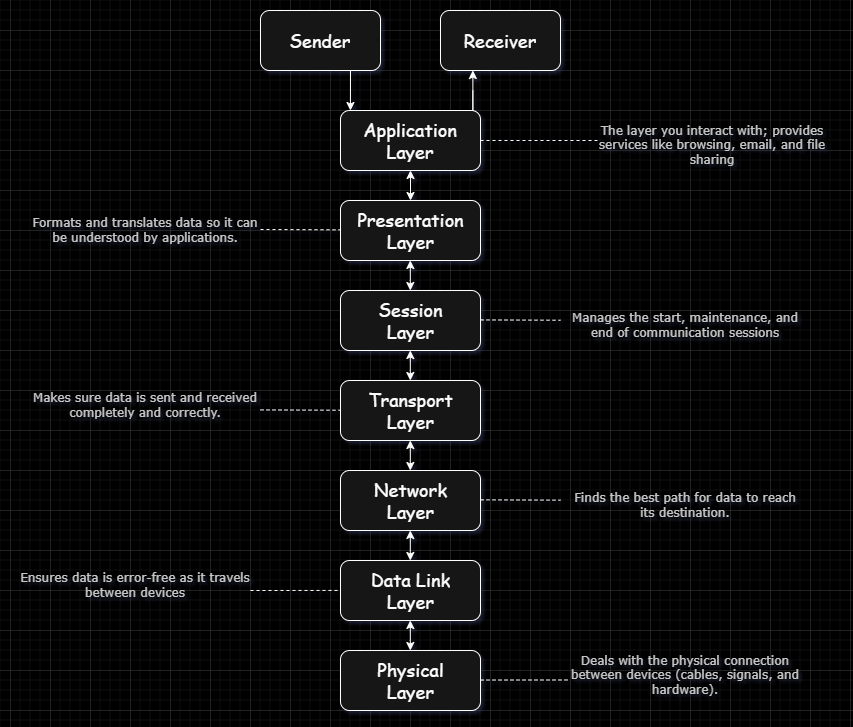

The diagram above was exported from draw.io. Its source (the exported page's mxGraphModel, read from the mxfile embedded in the PNG):
<mxGraphModel dx="1050" dy="522" grid="1" gridSize="10" guides="1" tooltips="1" connect="1" arrows="1" fold="1" page="1" pageScale="1" pageWidth="827" pageHeight="1169" background="light-dark(#FFFFFF,#000000)" math="0" shadow="0">
  <root>
    <mxCell id="0" />
    <mxCell id="1" parent="0" />
    <mxCell id="Oj2qMETFvq42E8ipHyc0-1" value="" style="rounded=1;whiteSpace=wrap;html=1;" parent="1" vertex="1">
      <mxGeometry x="330" y="240" width="140" height="60" as="geometry" />
    </mxCell>
    <mxCell id="Oj2qMETFvq42E8ipHyc0-2" value="" style="rounded=1;whiteSpace=wrap;html=1;" parent="1" vertex="1">
      <mxGeometry x="330" y="330" width="140" height="60" as="geometry" />
    </mxCell>
    <mxCell id="Oj2qMETFvq42E8ipHyc0-3" value="" style="rounded=1;whiteSpace=wrap;html=1;" parent="1" vertex="1">
      <mxGeometry x="330" y="420" width="140" height="60" as="geometry" />
    </mxCell>
    <mxCell id="Oj2qMETFvq42E8ipHyc0-4" value="" style="rounded=1;whiteSpace=wrap;html=1;" parent="1" vertex="1">
      <mxGeometry x="330" y="510" width="140" height="60" as="geometry" />
    </mxCell>
    <mxCell id="Oj2qMETFvq42E8ipHyc0-5" value="" style="rounded=1;whiteSpace=wrap;html=1;" parent="1" vertex="1">
      <mxGeometry x="330" y="600" width="140" height="60" as="geometry" />
    </mxCell>
    <mxCell id="Oj2qMETFvq42E8ipHyc0-6" value="" style="rounded=1;whiteSpace=wrap;html=1;" parent="1" vertex="1">
      <mxGeometry x="330" y="690" width="140" height="60" as="geometry" />
    </mxCell>
    <mxCell id="Oj2qMETFvq42E8ipHyc0-7" value="" style="rounded=1;whiteSpace=wrap;html=1;" parent="1" vertex="1">
      <mxGeometry x="330" y="780" width="140" height="60" as="geometry" />
    </mxCell>
    <mxCell id="Oj2qMETFvq42E8ipHyc0-8" value="" style="endArrow=classic;startArrow=classic;html=1;rounded=0;" parent="1" source="Oj2qMETFvq42E8ipHyc0-2" edge="1">
      <mxGeometry width="50" height="50" relative="1" as="geometry">
        <mxPoint x="400" y="309.28932188134524" as="sourcePoint" />
        <mxPoint x="400" y="300" as="targetPoint" />
      </mxGeometry>
    </mxCell>
    <mxCell id="Oj2qMETFvq42E8ipHyc0-9" value="" style="endArrow=classic;startArrow=classic;html=1;rounded=0;" parent="1" edge="1">
      <mxGeometry width="50" height="50" relative="1" as="geometry">
        <mxPoint x="399.8" y="420" as="sourcePoint" />
        <mxPoint x="399.8" y="390" as="targetPoint" />
        <Array as="points">
          <mxPoint x="399.8" y="410" />
        </Array>
      </mxGeometry>
    </mxCell>
    <mxCell id="Oj2qMETFvq42E8ipHyc0-10" value="" style="endArrow=classic;startArrow=classic;html=1;rounded=0;" parent="1" edge="1">
      <mxGeometry width="50" height="50" relative="1" as="geometry">
        <mxPoint x="399.8" y="510" as="sourcePoint" />
        <mxPoint x="399.8" y="480" as="targetPoint" />
        <Array as="points">
          <mxPoint x="399.8" y="500" />
        </Array>
      </mxGeometry>
    </mxCell>
    <mxCell id="Oj2qMETFvq42E8ipHyc0-11" value="" style="endArrow=classic;startArrow=classic;html=1;rounded=0;" parent="1" edge="1">
      <mxGeometry width="50" height="50" relative="1" as="geometry">
        <mxPoint x="399.8" y="600" as="sourcePoint" />
        <mxPoint x="399.8" y="570" as="targetPoint" />
        <Array as="points">
          <mxPoint x="399.8" y="590" />
        </Array>
      </mxGeometry>
    </mxCell>
    <mxCell id="Oj2qMETFvq42E8ipHyc0-12" value="" style="endArrow=classic;startArrow=classic;html=1;rounded=0;" parent="1" edge="1">
      <mxGeometry width="50" height="50" relative="1" as="geometry">
        <mxPoint x="399.8" y="690" as="sourcePoint" />
        <mxPoint x="399.8" y="660" as="targetPoint" />
        <Array as="points">
          <mxPoint x="399.8" y="680" />
        </Array>
      </mxGeometry>
    </mxCell>
    <mxCell id="Oj2qMETFvq42E8ipHyc0-13" value="" style="endArrow=classic;startArrow=classic;html=1;rounded=0;" parent="1" edge="1">
      <mxGeometry width="50" height="50" relative="1" as="geometry">
        <mxPoint x="399.8" y="780" as="sourcePoint" />
        <mxPoint x="399.8" y="750" as="targetPoint" />
        <Array as="points">
          <mxPoint x="399.8" y="770" />
        </Array>
      </mxGeometry>
    </mxCell>
    <mxCell id="Oj2qMETFvq42E8ipHyc0-14" value="&lt;font style=&quot;font-size: 18px;&quot; face=&quot;Comic Sans MS&quot;&gt;Application Layer&lt;/font&gt;" style="text;strokeColor=none;fillColor=none;align=center;verticalAlign=middle;spacingLeft=4;spacingRight=4;overflow=hidden;points=[[0,0.5],[1,0.5]];portConstraint=eastwest;rotatable=0;whiteSpace=wrap;html=1;" parent="1" vertex="1">
      <mxGeometry x="345" y="245" width="110" height="50" as="geometry" />
    </mxCell>
    <mxCell id="Oj2qMETFvq42E8ipHyc0-15" value="&lt;font style=&quot;font-size: 18px;&quot; face=&quot;Comic Sans MS&quot;&gt;Presentation Layer&lt;/font&gt;" style="text;strokeColor=none;fillColor=none;align=center;verticalAlign=middle;spacingLeft=4;spacingRight=4;overflow=hidden;points=[[0,0.5],[1,0.5]];portConstraint=eastwest;rotatable=0;whiteSpace=wrap;html=1;" parent="1" vertex="1">
      <mxGeometry x="337.5" y="335" width="125" height="50" as="geometry" />
    </mxCell>
    <mxCell id="Oj2qMETFvq42E8ipHyc0-19" value="&lt;font style=&quot;font-size: 18px;&quot; face=&quot;Comic Sans MS&quot;&gt;Session Layer&lt;/font&gt;" style="text;strokeColor=none;fillColor=none;align=center;verticalAlign=middle;spacingLeft=4;spacingRight=4;overflow=hidden;points=[[0,0.5],[1,0.5]];portConstraint=eastwest;rotatable=0;whiteSpace=wrap;html=1;" parent="1" vertex="1">
      <mxGeometry x="337.5" y="425" width="125" height="50" as="geometry" />
    </mxCell>
    <mxCell id="Oj2qMETFvq42E8ipHyc0-20" value="&lt;font style=&quot;font-size: 18px;&quot; face=&quot;Comic Sans MS&quot;&gt;Transport Layer&lt;/font&gt;" style="text;strokeColor=none;fillColor=none;align=center;verticalAlign=middle;spacingLeft=4;spacingRight=4;overflow=hidden;points=[[0,0.5],[1,0.5]];portConstraint=eastwest;rotatable=0;whiteSpace=wrap;html=1;" parent="1" vertex="1">
      <mxGeometry x="337.5" y="515" width="125" height="50" as="geometry" />
    </mxCell>
    <mxCell id="Oj2qMETFvq42E8ipHyc0-21" value="&lt;font style=&quot;font-size: 18px;&quot; face=&quot;Comic Sans MS&quot;&gt;Network Layer&lt;/font&gt;" style="text;strokeColor=none;fillColor=none;align=center;verticalAlign=middle;spacingLeft=4;spacingRight=4;overflow=hidden;points=[[0,0.5],[1,0.5]];portConstraint=eastwest;rotatable=0;whiteSpace=wrap;html=1;" parent="1" vertex="1">
      <mxGeometry x="337.5" y="605" width="125" height="50" as="geometry" />
    </mxCell>
    <mxCell id="Oj2qMETFvq42E8ipHyc0-22" value="&lt;font face=&quot;Comic Sans MS&quot;&gt;&lt;span style=&quot;font-size: 18px;&quot;&gt;Data Link&lt;/span&gt;&lt;/font&gt;&lt;div&gt;&lt;font face=&quot;Comic Sans MS&quot;&gt;&lt;span style=&quot;font-size: 18px;&quot;&gt;Layer&lt;/span&gt;&lt;/font&gt;&lt;/div&gt;" style="text;strokeColor=none;fillColor=none;align=center;verticalAlign=middle;spacingLeft=4;spacingRight=4;overflow=hidden;points=[[0,0.5],[1,0.5]];portConstraint=eastwest;rotatable=0;whiteSpace=wrap;html=1;" parent="1" vertex="1">
      <mxGeometry x="337.5" y="695" width="125" height="50" as="geometry" />
    </mxCell>
    <mxCell id="Oj2qMETFvq42E8ipHyc0-23" value="&lt;font style=&quot;font-size: 18px;&quot; face=&quot;Comic Sans MS&quot;&gt;Physical Layer&lt;/font&gt;" style="text;strokeColor=none;fillColor=none;align=center;verticalAlign=middle;spacingLeft=4;spacingRight=4;overflow=hidden;points=[[0,0.5],[1,0.5]];portConstraint=eastwest;rotatable=0;whiteSpace=wrap;html=1;" parent="1" vertex="1">
      <mxGeometry x="337.5" y="785" width="125" height="50" as="geometry" />
    </mxCell>
    <mxCell id="t_4na_1C5PoOVNSwrNWW-1" value="" style="rounded=1;whiteSpace=wrap;html=1;" parent="1" vertex="1">
      <mxGeometry x="250" y="140" width="120" height="60" as="geometry" />
    </mxCell>
    <mxCell id="t_4na_1C5PoOVNSwrNWW-2" value="" style="rounded=1;whiteSpace=wrap;html=1;" parent="1" vertex="1">
      <mxGeometry x="430" y="140" width="120" height="60" as="geometry" />
    </mxCell>
    <mxCell id="t_4na_1C5PoOVNSwrNWW-4" value="" style="endArrow=classic;html=1;rounded=0;exitX=0.75;exitY=1;exitDx=0;exitDy=0;entryX=0.071;entryY=0;entryDx=0;entryDy=0;entryPerimeter=0;" parent="1" source="t_4na_1C5PoOVNSwrNWW-1" target="Oj2qMETFvq42E8ipHyc0-1" edge="1">
      <mxGeometry width="50" height="50" relative="1" as="geometry">
        <mxPoint x="250" y="270" as="sourcePoint" />
        <mxPoint x="350" y="230" as="targetPoint" />
      </mxGeometry>
    </mxCell>
    <mxCell id="t_4na_1C5PoOVNSwrNWW-5" value="" style="endArrow=classic;html=1;rounded=0;exitX=0.75;exitY=1;exitDx=0;exitDy=0;entryX=0.75;entryY=1;entryDx=0;entryDy=0;" parent="1" edge="1">
      <mxGeometry width="50" height="50" relative="1" as="geometry">
        <mxPoint x="462.36" y="220" as="sourcePoint" />
        <mxPoint x="462.3600000000001" y="200" as="targetPoint" />
        <Array as="points">
          <mxPoint x="462.36" y="240" />
        </Array>
      </mxGeometry>
    </mxCell>
    <mxCell id="t_4na_1C5PoOVNSwrNWW-6" value="&lt;font face=&quot;Comic Sans MS&quot;&gt;&lt;span style=&quot;font-size: 18px;&quot;&gt;Sender&lt;/span&gt;&lt;/font&gt;" style="text;strokeColor=none;fillColor=none;align=center;verticalAlign=middle;spacingLeft=4;spacingRight=4;overflow=hidden;points=[[0,0.5],[1,0.5]];portConstraint=eastwest;rotatable=0;whiteSpace=wrap;html=1;" parent="1" vertex="1">
      <mxGeometry x="255" y="145" width="110" height="50" as="geometry" />
    </mxCell>
    <mxCell id="t_4na_1C5PoOVNSwrNWW-7" value="&lt;font face=&quot;Comic Sans MS&quot;&gt;&lt;span style=&quot;font-size: 18px;&quot;&gt;Receiver&lt;/span&gt;&lt;/font&gt;" style="text;strokeColor=none;fillColor=none;align=center;verticalAlign=middle;spacingLeft=4;spacingRight=4;overflow=hidden;points=[[0,0.5],[1,0.5]];portConstraint=eastwest;rotatable=0;whiteSpace=wrap;html=1;" parent="1" vertex="1">
      <mxGeometry x="435" y="145" width="110" height="50" as="geometry" />
    </mxCell>
    <mxCell id="t_4na_1C5PoOVNSwrNWW-8" value="" style="endArrow=none;dashed=1;html=1;rounded=0;exitX=1;exitY=0.5;exitDx=0;exitDy=0;" parent="1" source="Oj2qMETFvq42E8ipHyc0-1" edge="1">
      <mxGeometry width="50" height="50" relative="1" as="geometry">
        <mxPoint x="510" y="280" as="sourcePoint" />
        <mxPoint x="590" y="270" as="targetPoint" />
      </mxGeometry>
    </mxCell>
    <mxCell id="t_4na_1C5PoOVNSwrNWW-9" value="The layer you interact with; provides services like browsing, email, and file sharing" style="text;strokeColor=none;fillColor=none;align=center;verticalAlign=middle;spacingLeft=4;spacingRight=4;overflow=hidden;points=[[0,0.5],[1,0.5]];portConstraint=eastwest;rotatable=0;whiteSpace=wrap;html=1;fontStyle=0;fontFamily=Verdana;fontColor=light-dark(#000000,#C7C7C7);" parent="1" vertex="1">
      <mxGeometry x="577" y="250" width="250" height="50" as="geometry" />
    </mxCell>
    <mxCell id="t_4na_1C5PoOVNSwrNWW-10" value="" style="endArrow=none;dashed=1;html=1;rounded=0;" parent="1" edge="1">
      <mxGeometry width="50" height="50" relative="1" as="geometry">
        <mxPoint x="250" y="359" as="sourcePoint" />
        <mxPoint x="330" y="359.33" as="targetPoint" />
      </mxGeometry>
    </mxCell>
    <mxCell id="t_4na_1C5PoOVNSwrNWW-11" value="Formats and translates data so it can be understood by applications." style="text;strokeColor=none;fillColor=none;align=center;verticalAlign=middle;spacingLeft=4;spacingRight=4;overflow=hidden;points=[[0,0.5],[1,0.5]];portConstraint=eastwest;rotatable=0;whiteSpace=wrap;html=1;fontStyle=0;fontFamily=Verdana;fontColor=light-dark(#000000,#C7C7C7);" parent="1" vertex="1">
      <mxGeometry x="10" y="335" width="250" height="50" as="geometry" />
    </mxCell>
    <mxCell id="t_4na_1C5PoOVNSwrNWW-12" value="" style="endArrow=none;dashed=1;html=1;rounded=0;" parent="1" edge="1">
      <mxGeometry width="50" height="50" relative="1" as="geometry">
        <mxPoint x="470" y="449.40999999999997" as="sourcePoint" />
        <mxPoint x="550" y="449.74" as="targetPoint" />
      </mxGeometry>
    </mxCell>
    <mxCell id="t_4na_1C5PoOVNSwrNWW-13" value="Manages the start, maintenance, and end of communication sessions" style="text;strokeColor=none;fillColor=none;align=center;verticalAlign=middle;spacingLeft=4;spacingRight=4;overflow=hidden;points=[[0,0.5],[1,0.5]];portConstraint=eastwest;rotatable=0;whiteSpace=wrap;html=1;fontStyle=0;fontFamily=Verdana;fontColor=light-dark(#000000,#C7C7C7);" parent="1" vertex="1">
      <mxGeometry x="550" y="430" width="250" height="50" as="geometry" />
    </mxCell>
    <mxCell id="t_4na_1C5PoOVNSwrNWW-14" value="" style="endArrow=none;dashed=1;html=1;rounded=0;" parent="1" edge="1">
      <mxGeometry width="50" height="50" relative="1" as="geometry">
        <mxPoint x="250" y="539.41" as="sourcePoint" />
        <mxPoint x="330" y="539.74" as="targetPoint" />
      </mxGeometry>
    </mxCell>
    <mxCell id="t_4na_1C5PoOVNSwrNWW-15" value="Makes sure data is sent and received completely and correctly." style="text;strokeColor=none;fillColor=none;align=center;verticalAlign=middle;spacingLeft=4;spacingRight=4;overflow=hidden;points=[[0,0.5],[1,0.5]];portConstraint=eastwest;rotatable=0;whiteSpace=wrap;html=1;fontStyle=0;fontFamily=Verdana;fontColor=light-dark(#000000,#C7C7C7);" parent="1" vertex="1">
      <mxGeometry x="10" y="510" width="250" height="50" as="geometry" />
    </mxCell>
    <mxCell id="t_4na_1C5PoOVNSwrNWW-16" value="" style="endArrow=none;dashed=1;html=1;rounded=0;" parent="1" edge="1">
      <mxGeometry width="50" height="50" relative="1" as="geometry">
        <mxPoint x="470" y="629.3299999999999" as="sourcePoint" />
        <mxPoint x="550" y="629.66" as="targetPoint" />
      </mxGeometry>
    </mxCell>
    <mxCell id="t_4na_1C5PoOVNSwrNWW-17" value="Finds the best path for data to reach its destination." style="text;strokeColor=none;fillColor=none;align=center;verticalAlign=middle;spacingLeft=4;spacingRight=4;overflow=hidden;points=[[0,0.5],[1,0.5]];portConstraint=eastwest;rotatable=0;whiteSpace=wrap;html=1;fontStyle=0;fontFamily=Verdana;fontColor=light-dark(#000000,#C7C7C7);" parent="1" vertex="1">
      <mxGeometry x="550" y="610" width="250" height="50" as="geometry" />
    </mxCell>
    <mxCell id="t_4na_1C5PoOVNSwrNWW-18" value="" style="endArrow=none;dashed=1;html=1;rounded=0;" parent="1" edge="1">
      <mxGeometry width="50" height="50" relative="1" as="geometry">
        <mxPoint x="240" y="720" as="sourcePoint" />
        <mxPoint x="330" y="719.93" as="targetPoint" />
      </mxGeometry>
    </mxCell>
    <mxCell id="t_4na_1C5PoOVNSwrNWW-20" value="Ensures data is error-free as it travels between devices" style="text;strokeColor=none;fillColor=none;align=center;verticalAlign=middle;spacingLeft=4;spacingRight=4;overflow=hidden;points=[[0,0.5],[1,0.5]];portConstraint=eastwest;rotatable=0;whiteSpace=wrap;html=1;fontStyle=0;fontFamily=Verdana;fontColor=light-dark(#000000,#C7C7C7);" parent="1" vertex="1">
      <mxGeometry y="690" width="250" height="50" as="geometry" />
    </mxCell>
    <mxCell id="t_4na_1C5PoOVNSwrNWW-21" value="" style="endArrow=none;dashed=1;html=1;rounded=0;" parent="1" edge="1">
      <mxGeometry width="50" height="50" relative="1" as="geometry">
        <mxPoint x="470" y="809.54" as="sourcePoint" />
        <mxPoint x="560" y="809.4699999999999" as="targetPoint" />
      </mxGeometry>
    </mxCell>
    <mxCell id="t_4na_1C5PoOVNSwrNWW-22" value="Deals with the physical connection between devices (cables, signals, and hardware)." style="text;strokeColor=none;fillColor=none;align=center;verticalAlign=middle;spacingLeft=4;spacingRight=4;overflow=hidden;points=[[0,0.5],[1,0.5]];portConstraint=eastwest;rotatable=0;whiteSpace=wrap;html=1;fontStyle=0;fontFamily=Verdana;fontColor=light-dark(#000000,#C7C7C7);" parent="1" vertex="1">
      <mxGeometry x="550" y="780" width="250" height="50" as="geometry" />
    </mxCell>
  </root>
</mxGraphModel>